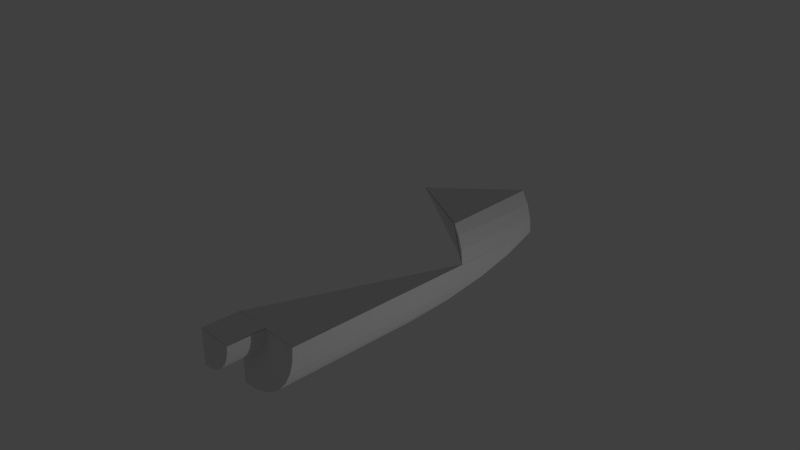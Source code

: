 # Source: bb7.blend  (saved by Blender 2.78.0; exported with 4.5.12 LTS)
import bpy
from mathutils import Matrix  # noqa: F401  (used for matrix-valued properties, if any)

bpy.ops.wm.read_factory_settings(use_empty=True)
scene = bpy.context.scene
scene.name = 'Scene'

# ---- collections
col_collection_1 = bpy.data.collections.new('Collection 1'); scene.collection.children.link(col_collection_1)

# ---- materials (node trees are filled in below, after node groups)
mat_black = bpy.data.materials.new('black')
mat_black.alpha_threshold = 0.0
mat_black.use_transparent_shadow = False
mat_black.roughness = 0.5
mat_orange = bpy.data.materials.new('orange')
mat_orange.alpha_threshold = 0.0
mat_orange.use_transparent_shadow = False
mat_orange.roughness = 0.5
mat_orange.line_color = (0.0, 0.0, 0.0, 1.0)
mat_gray = bpy.data.materials.new('gray')
mat_gray.alpha_threshold = 0.0
mat_gray.use_transparent_shadow = False
mat_gray.roughness = 0.5

# ---- material node trees

# ---- world
world_world = bpy.data.worlds.new('World'); scene.world = world_world
world_world.color = (0.05088, 0.05088, 0.05088)
world_world.use_sun_shadow = False
world_world.sun_shadow_jitter_overblur = 0.0
world_world.cycles.sampling_method = 'MANUAL'

# ---- cameras
cam_camera = bpy.data.cameras.new('Camera')
cam_camera.clip_end = 100.0
cam_camera.lens = 35.0
cam_camera.sensor_width = 32.0
cam_camera.sensor_height = 18.0
cam_camera.ortho_scale = 7.314
cam_camera.dof.focus_distance = 0.0
cam_camera.dof.aperture_fstop = 128.0

# ---- lights
light_lamp = bpy.data.lights.new('Lamp', 'POINT')
light_lamp.transmission_factor = 0.0
light_lamp.cutoff_distance = 30.0
light_lamp.energy = 100.0
light_lamp.shadow_buffer_clip_start = 1.001
light_lamp.shadow_soft_size = 0.1
light_lamp.shadow_maximum_resolution = 0.006
light_lamp.use_absolute_resolution = True

# ---- meshes
me_cylinder_061 = bpy.data.meshes.new('Cylinder.061')
me_cylinder_061.from_pydata([(5.43, -0.005677, -17.0), (3.43, -2.006, -1.003), (3.82, -1.967, -2.792), (4.196, -1.853, -4.803), (4.541, -1.669, -6.959), (4.844, -1.42, -9.178), (5.093, -1.117, -11.37), (5.278, -0.771, -13.46), (5.392, -0.3959, -15.36)], [], [(1, 0, 8, 7, 6, 5, 4, 3, 2)])
me_cylinder_061.materials.append(mat_black)
me_cylinder_061.use_remesh_preserve_volume = False
me_cylinder_061.use_remesh_preserve_attributes = False
me_cylinder_061.use_mirror_vertex_groups = False
me_cylinder_061.update()
me_cylinder_060 = bpy.data.meshes.new('Cylinder.060')
me_cylinder_060.from_pydata([(5.156, 1.057, -11.61), (5.115, 1.116, -17.0), (1.452, 0.00464, -17.0)], [], [(1, 2, 0)])
me_cylinder_060.materials.append(mat_black)
me_cylinder_060.use_remesh_preserve_volume = False
me_cylinder_060.use_remesh_preserve_attributes = False
me_cylinder_060.use_mirror_vertex_groups = False
me_cylinder_060.update()
me_cylinder_059 = bpy.data.meshes.new('Cylinder.059')
me_cylinder_059.from_pydata([(3.458, 0.008618, -0.9861), (4.451, 0.01, -1.003), (4.451, 0.01, 0.997), (3.451, 0.01, 0.997)], [], [(1, 0, 3, 2)])
me_cylinder_059.materials.append(mat_black)
me_cylinder_059.use_remesh_preserve_volume = False
me_cylinder_059.use_remesh_preserve_attributes = False
me_cylinder_059.use_mirror_vertex_groups = False
me_cylinder_059.update()
me_cylinder_058 = bpy.data.meshes.new('Cylinder.058')
me_cylinder_058.from_pydata([(5.448, 0.003161, -11.6), (5.452, 0.004834, -1.003), (3.451, 0.004545, -1.009)], [], [(1, 0, 2)])
me_cylinder_058.materials.append(mat_black)
me_cylinder_058.use_remesh_preserve_volume = False
me_cylinder_058.use_remesh_preserve_attributes = False
me_cylinder_058.use_mirror_vertex_groups = False
me_cylinder_058.update()
me_cylinder_055 = bpy.data.meshes.new('Cylinder.055')
me_cylinder_055.from_pydata([(4.958, -0.5074, -12.96), (5.459, -4.508e-08, -11.57), (3.451, -0.005966, -0.9763)], [], [(0, 2, 1)])
me_cylinder_055.materials.append(mat_black)
me_cylinder_055.use_remesh_preserve_volume = False
me_cylinder_055.use_remesh_preserve_attributes = False
me_cylinder_055.use_mirror_vertex_groups = False
me_cylinder_055.update()
me_cylinder_053 = bpy.data.meshes.new('Cylinder.053')
me_cylinder_053.from_pydata([(4.945, -0.5074, -13.0), (3.445, -2.007, -0.9968), (3.438, -0.005966, -1.009)], [], [(1, 2, 0)])
me_cylinder_053.materials.append(mat_black)
me_cylinder_053.use_remesh_preserve_volume = False
me_cylinder_053.use_remesh_preserve_attributes = False
me_cylinder_053.use_mirror_vertex_groups = False
me_cylinder_053.update()
me_cylinder_052 = bpy.data.meshes.new('Cylinder.052')
me_cylinder_052.from_pydata([(5.306, 0.7654, -11.59), (5.42, 0.3902, -11.59), (5.156, 1.047, -11.59), (5.448, -0.00735, -11.58)], [(2, 0), (0, 1), (3, 1)], [])
me_cylinder_052.materials.append(mat_black)
me_cylinder_052.use_remesh_preserve_volume = False
me_cylinder_052.use_remesh_preserve_attributes = False
me_cylinder_052.use_mirror_vertex_groups = False
me_cylinder_052.update()
me_cylinder_051 = bpy.data.meshes.new('Cylinder.051')
me_cylinder_051.from_pydata([(4.958, -0.5074, -12.95), (5.459, -4.469e-08, -11.56), (5.155, 1.039, -11.55)], [], [(2, 0, 1)])
me_cylinder_051.materials.append(mat_black)
me_cylinder_051.use_remesh_preserve_volume = False
me_cylinder_051.use_remesh_preserve_attributes = False
me_cylinder_051.use_mirror_vertex_groups = False
me_cylinder_051.update()
me_cylinder_050 = bpy.data.meshes.new('Cylinder.050')
me_cylinder_050.from_pydata([(4.938, -0.5074, -13.0), (5.136, 1.039, -11.6), (1.433, -0.005675, -17.0)], [], [(1, 2, 0)])
me_cylinder_050.materials.append(mat_black)
me_cylinder_050.use_remesh_preserve_volume = False
me_cylinder_050.use_remesh_preserve_attributes = False
me_cylinder_050.use_mirror_vertex_groups = False
me_cylinder_050.update()
me_cylinder_048 = bpy.data.meshes.new('Cylinder.048')
me_cylinder_048.from_pydata([(4.958, -0.5137, -13.0), (1.458, -0.01369, -17.0), (5.452, -0.01201, -17.0)], [], [(1, 2, 0)])
me_cylinder_048.materials.append(mat_black)
me_cylinder_048.use_remesh_preserve_volume = False
me_cylinder_048.use_remesh_preserve_attributes = False
me_cylinder_048.use_mirror_vertex_groups = False
me_cylinder_048.update()
me_cylinder_045 = bpy.data.meshes.new('Cylinder.045')
me_cylinder_045.from_pydata([(3.444, -1.006, -1.009), (3.444, -1.006, 0.9908), (3.444, -0.005967, 0.9908), (3.444, -0.005966, -1.009)], [], [(0, 1, 2, 3)])
me_cylinder_045.materials.append(mat_black)
me_cylinder_045.use_remesh_preserve_volume = False
me_cylinder_045.use_remesh_preserve_attributes = False
me_cylinder_045.use_mirror_vertex_groups = False
me_cylinder_045.update()
me_cylinder_041 = bpy.data.meshes.new('Cylinder.041')
me_cylinder_041.from_pydata([(4.958, -0.5074, -13.0), (5.306, 0.7654, -11.61), (5.42, 0.3902, -11.61), (5.459, -4.58e-08, -11.61), (5.156, 1.047, -11.61), (5.448, -0.00735, -11.6), (5.155, 1.039, -11.6), (3.458, -0.007349, -0.9923), (1.458, -0.007348, -17.0), (3.958, -1.507, -4.997), (3.458, -2.007, -0.9968), (4.458, -1.007, -8.997), (5.155, 1.039, -11.6), (4.451, -0.005967, -1.009), (4.451, -0.005967, 0.9908), (4.432, -0.2011, -1.009), (4.432, -0.2011, 0.9908), (4.375, -0.3887, -1.009), (4.375, -0.3887, 0.9908), (4.283, -0.5615, -1.009), (4.283, -0.5615, 0.9908), (4.158, -0.7131, -1.009), (4.158, -0.7131, 0.9908), (4.007, -0.8374, -1.009), (4.007, -0.8374, 0.9908), (3.834, -0.9298, -1.009), (3.834, -0.9298, 0.9908), (3.646, -0.9868, -1.009), (3.646, -0.9868, 0.9908), (3.451, -1.006, -1.009), (3.451, -1.006, 0.9908), (5.115, 1.105, -17.0), (5.3, 0.7597, -17.0), (5.414, 0.3845, -17.0), (5.452, -0.005677, -17.0), (5.452, -0.005677, -1.003), (5.414, -0.3959, -1.003), (5.3, -0.771, -1.003), (5.115, -1.117, -1.003), (4.867, -1.42, -1.003), (4.564, -1.669, -1.003), (4.218, -1.853, -1.003), (3.843, -1.967, -1.003), (3.452, -2.006, -1.003), (1.452, -0.005675, -17.0), (3.451, -0.005967, 0.9908), (3.451, -0.005966, -1.009), (3.843, -1.967, -2.792), (4.218, -1.853, -4.803), (4.564, -1.669, -6.959), (4.867, -1.42, -9.178), (5.115, -1.117, -11.37), (5.3, -0.771, -13.46), (5.414, -0.3959, -15.36)], [(8, 6), (9, 10), (9, 11), (7, 10), (5, 6), (5, 7), (34, 8), (29, 43), (0, 8)], [(4, 1, 2, 3), (44, 34, 0), (13, 14, 16, 15), (15, 16, 18, 17), (17, 18, 20, 19), (19, 20, 22, 21), (21, 22, 24, 23), (23, 24, 26, 25), (25, 26, 28, 27), (27, 28, 30, 29), (31, 32, 33, 34, 44), (34, 35, 36, 53), (53, 36, 37, 52), (52, 37, 38, 51), (51, 38, 39, 50), (50, 39, 40, 49), (49, 40, 41, 48), (48, 41, 42, 47), (47, 42, 43), (31, 44, 12), (13, 15, 17, 19, 21, 23, 25, 27, 29, 10, 42, 41, 40, 39, 38, 37, 36, 35), (13, 15, 17, 19, 21, 23, 25, 27, 29, 46), (16, 14, 45, 30, 28, 26, 24, 22, 20, 18), (1, 32, 31, 4), (2, 33, 32, 1), (33, 2, 5, 34), (43, 34, 53, 52, 51, 50, 49, 48, 47), (13, 46, 45, 14), (7, 35, 3), (29, 30, 45, 46), (12, 44, 0), (12, 0, 3), (10, 46, 0), (0, 46, 3)])
me_cylinder_041.polygons.foreach_set('material_index', [0, 0, 1, 1, 1, 1, 1, 1, 1, 1, 0, 0, 0, 0, 0, 0, 0, 0, 0, 0, 0, 0, 1, 0, 0, 0, 0, 1, 0, 1, 0, 0, 0, 0])
me_cylinder_041.materials.append(mat_orange)
me_cylinder_041.materials.append(mat_gray)
me_cylinder_041.use_remesh_preserve_volume = False
me_cylinder_041.use_remesh_preserve_attributes = False
me_cylinder_041.use_mirror_vertex_groups = False
me_cylinder_041.update()

# ---- objects
ob_bb7_b7p3_a1 = bpy.data.objects.new('bb7_b7p3_a1', me_cylinder_061)
ob_bb7_b7p5_a1 = bpy.data.objects.new('bb7_b7p5_a1', me_cylinder_060)
ob_bb7_b7p2_a2 = bpy.data.objects.new('bb7_b7p2_a2', me_cylinder_059)
ob_bb7_b7p2_a1 = bpy.data.objects.new('bb7_b7p2_a1', me_cylinder_058)
ob_bb7_b7p1_a4 = bpy.data.objects.new('bb7_b7p1_a4', me_cylinder_055)
ob_bb7_b7p1_a1 = bpy.data.objects.new('bb7_b7p1_a1', me_cylinder_053)
ob_bb7_b7p2_a3 = bpy.data.objects.new('bb7_b7p2_a3', me_cylinder_052)
ob_bb7_b7p1_a3 = bpy.data.objects.new('bb7_b7p1_a3', me_cylinder_051)
ob_bb7_b7p1_a2 = bpy.data.objects.new('bb7_b7p1_a2', me_cylinder_050)
ob_bb7_b7p3_a2 = bpy.data.objects.new('bb7_b7p3_a2', me_cylinder_048)
ob_bb7_b7p4_a1 = bpy.data.objects.new('bb7_b7p4_a1', me_cylinder_045)
ob_bb7 = bpy.data.objects.new('bb7', me_cylinder_041)
ob_lamp = bpy.data.objects.new('Lamp', light_lamp)
ob_camera = bpy.data.objects.new('Camera', cam_camera)

# ---- transforms, parenting, visibility, modifiers, constraints
ob_bb7_b7p3_a1.location = (-1.707, -2.249, 0.0004106)
ob_bb7_b7p3_a1.rotation_euler = (1.571, -0.0, 0.0)
ob_bb7_b7p3_a1.scale = (0.5, 0.5, 0.25)
ob_bb7_b7p3_a1.lineart.crease_threshold = 0.0
ob_bb7_b7p5_a1.location = (-1.707, -2.249, 0.0004106)
ob_bb7_b7p5_a1.rotation_euler = (1.571, -0.0, 0.0)
ob_bb7_b7p5_a1.scale = (0.5, 0.5, 0.25)
ob_bb7_b7p5_a1.lineart.crease_threshold = 0.0
ob_bb7_b7p2_a2.location = (-1.707, -2.249, 0.0004106)
ob_bb7_b7p2_a2.rotation_euler = (1.571, -0.0, 0.0)
ob_bb7_b7p2_a2.scale = (0.5, 0.5, 0.25)
ob_bb7_b7p2_a2.lineart.crease_threshold = 0.0
ob_bb7_b7p2_a1.location = (-1.707, -2.249, 0.0004106)
ob_bb7_b7p2_a1.rotation_euler = (1.571, -0.0, 0.0)
ob_bb7_b7p2_a1.scale = (0.5, 0.5, 0.25)
ob_bb7_b7p2_a1.lineart.crease_threshold = 0.0
ob_bb7_b7p1_a4.location = (-1.707, -2.249, 0.003788)
ob_bb7_b7p1_a4.rotation_euler = (1.571, -0.0, 0.0)
ob_bb7_b7p1_a4.scale = (0.5, 0.5, 0.25)
ob_bb7_b7p1_a4.lineart.crease_threshold = 0.0
ob_bb7_b7p1_a1.location = (-1.707, -2.249, 0.0004106)
ob_bb7_b7p1_a1.rotation_euler = (1.571, -0.0, 0.0)
ob_bb7_b7p1_a1.scale = (0.5, 0.5, 0.25)
ob_bb7_b7p1_a1.lineart.crease_threshold = 0.0
ob_bb7_b7p2_a3.location = (-1.707, -2.249, 0.0004106)
ob_bb7_b7p2_a3.rotation_euler = (1.571, -0.0, 0.0)
ob_bb7_b7p2_a3.scale = (0.5, 0.5, 0.25)
ob_bb7_b7p2_a3.lineart.crease_threshold = 0.0
ob_bb7_b7p1_a3.location = (-1.707, -2.249, 0.0004106)
ob_bb7_b7p1_a3.rotation_euler = (1.571, -0.0, 0.0)
ob_bb7_b7p1_a3.scale = (0.5, 0.5, 0.25)
ob_bb7_b7p1_a3.lineart.crease_threshold = 0.0
ob_bb7_b7p1_a2.location = (-1.707, -2.249, 0.0004106)
ob_bb7_b7p1_a2.rotation_euler = (1.571, -0.0, 0.0)
ob_bb7_b7p1_a2.scale = (0.5, 0.5, 0.25)
ob_bb7_b7p1_a2.lineart.crease_threshold = 0.0
ob_bb7_b7p3_a2.location = (-1.707, -2.249, 0.0004106)
ob_bb7_b7p3_a2.rotation_euler = (1.571, -0.0, 0.0)
ob_bb7_b7p3_a2.scale = (0.5, 0.5, 0.25)
ob_bb7_b7p3_a2.lineart.crease_threshold = 0.0
ob_bb7_b7p4_a1.location = (-1.707, -2.249, 0.0004106)
ob_bb7_b7p4_a1.rotation_euler = (1.571, -0.0, 0.0)
ob_bb7_b7p4_a1.scale = (0.5, 0.5, 0.25)
ob_bb7_b7p4_a1.lineart.crease_threshold = 0.0
ob_bb7.location = (-1.707, -2.249, 0.0004106)
ob_bb7.rotation_euler = (1.571, -0.0, 0.0)
ob_bb7.scale = (0.5, 0.5, 0.25)
ob_bb7.lineart.crease_threshold = 0.0
ob_lamp.location = (6.344, 0.07035, -0.6907)
ob_lamp.rotation_euler = (0.6503, 0.05522, 1.866)
ob_lamp.lock_rotations_4d = False
ob_lamp.empty_display_type = 'ARROWS'
ob_lamp.color = (0.0, 0.0, 0.0, 0.0)
ob_lamp.hide_select = True
ob_lamp.lineart.crease_threshold = 0.0
ob_camera.location = (7.481, -6.508, 5.344)
ob_camera.rotation_euler = (1.109, 0.0, 0.8149)
ob_camera.lock_rotations_4d = False
ob_camera.empty_display_type = 'ARROWS'
ob_camera.color = (0.0, 0.0, 0.0, 0.0)
ob_camera.hide_select = True
ob_camera.display_type = 'WIRE'
ob_camera.lineart.crease_threshold = 0.0

# ---- collection membership
col_collection_1.objects.link(ob_bb7_b7p3_a1)
col_collection_1.objects.link(ob_bb7_b7p5_a1)
col_collection_1.objects.link(ob_bb7_b7p2_a2)
col_collection_1.objects.link(ob_bb7_b7p2_a1)
col_collection_1.objects.link(ob_bb7_b7p1_a4)
col_collection_1.objects.link(ob_bb7_b7p1_a1)
col_collection_1.objects.link(ob_bb7_b7p2_a3)
col_collection_1.objects.link(ob_bb7_b7p1_a3)
col_collection_1.objects.link(ob_bb7_b7p1_a2)
col_collection_1.objects.link(ob_bb7_b7p3_a2)
col_collection_1.objects.link(ob_bb7_b7p4_a1)
col_collection_1.objects.link(ob_bb7)
col_collection_1.objects.link(ob_lamp)
col_collection_1.objects.link(ob_camera)

# ---- scene / render settings (as saved in the file)
scene.camera = ob_camera
scene.frame_start = 1; scene.frame_end = 250; scene.frame_set(0)
scene.render.engine = 'BLENDER_EEVEE_NEXT'
scene.render.resolution_percentage = 50
scene.render.dither_intensity = 0.0
scene.cycles.use_denoising = False
scene.cycles.samples = 128
scene.cycles.sampling_pattern = 'TABULATED_SOBOL'
scene.cycles.light_sampling_threshold = 0.0
scene.cycles.use_adaptive_sampling = False
scene.cycles.use_light_tree = False
scene.cycles.blur_glossy = 0.0
scene.cycles.sample_clamp_indirect = 0.0
scene.view_settings.view_transform = 'Standard'
bpy.context.view_layer.update()
